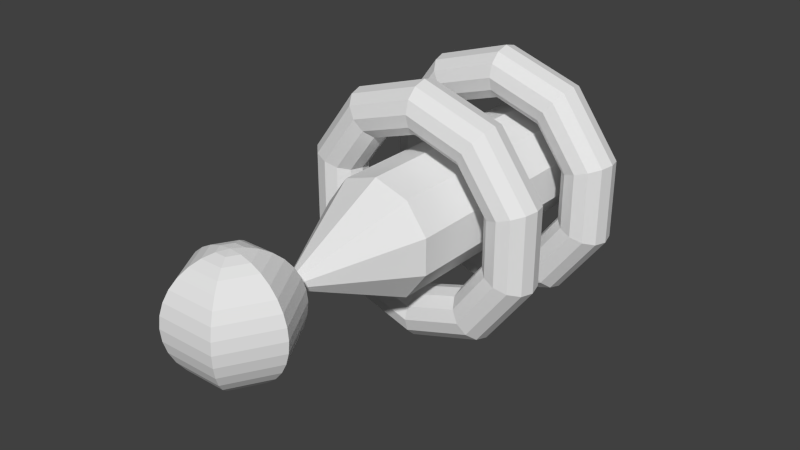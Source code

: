 # Source: PiegeElectrique.blend  (saved by Blender 2.73.0; exported with 4.5.12 LTS)
import bpy
from mathutils import Matrix  # noqa: F401  (used for matrix-valued properties, if any)

bpy.ops.wm.read_factory_settings(use_empty=True)
scene = bpy.context.scene
scene.name = 'Scene'

# ---- collections
col_collection_1 = bpy.data.collections.new('Collection 1'); scene.collection.children.link(col_collection_1)

# ---- materials (node trees are filled in below, after node groups)
mat_material = bpy.data.materials.new('Material')
mat_material.alpha_threshold = 0.0
mat_material.use_transparent_shadow = False
mat_material.roughness = 0.5
mat_material.line_color = (0.0, 0.0, 0.0, 1.0)

# ---- material node trees

# ---- world
world_world = bpy.data.worlds.new('World'); scene.world = world_world
world_world.color = (0.05088, 0.05088, 0.05088)
world_world.use_sun_shadow = False
world_world.sun_shadow_jitter_overblur = 0.0
world_world.cycles.sampling_method = 'MANUAL'
world_world.cycles.sample_map_resolution = 256

# ---- meshes
me_cube = bpy.data.meshes.new('Cube')
me_cube.from_pydata([(0.02815, -2.101, 4.404), (0.02815, -2.321, 4.345), (0.02815, -2.482, 4.183), (0.02815, -2.541, 3.963), (0.02815, -2.482, 3.743), (0.02815, -2.321, 3.581), (0.02815, -2.101, 3.522), (0.02815, -1.88, 3.581), (0.02815, -1.719, 3.743), (0.02815, -1.66, 3.963), (0.02815, -1.719, 4.183), (0.02815, -1.88, 4.345), (-1.267, -2.101, 3.983), (-1.232, -2.321, 3.935), (-1.138, -2.482, 3.805), (-1.008, -2.541, 3.626), (-0.8786, -2.482, 3.448), (-0.7837, -2.321, 3.317), (-0.749, -2.101, 3.27), (-0.7837, -1.88, 3.317), (-0.8786, -1.719, 3.448), (-1.008, -1.66, 3.626), (-1.138, -1.719, 3.805), (-1.232, -1.88, 3.935), (-2.068, -2.101, 2.881), (-2.012, -2.321, 2.863), (-1.858, -2.482, 2.813), (-1.649, -2.541, 2.745), (-1.439, -2.482, 2.677), (-1.286, -2.321, 2.627), (-1.229, -2.101, 2.609), (-1.286, -1.88, 2.627), (-1.439, -1.719, 2.677), (-1.649, -1.66, 2.745), (-1.858, -1.719, 2.813), (-2.012, -1.88, 2.863), (-2.068, -2.101, 1.519), (-2.012, -2.321, 1.537), (-1.858, -2.482, 1.587), (-1.649, -2.541, 1.655), (-1.439, -2.482, 1.723), (-1.286, -2.321, 1.773), (-1.229, -2.101, 1.791), (-1.286, -1.88, 1.773), (-1.439, -1.719, 1.723), (-1.649, -1.66, 1.655), (-1.858, -1.719, 1.587), (-2.012, -1.88, 1.537), (-1.267, -2.101, 0.4171), (-1.232, -2.321, 0.4649), (-1.138, -2.482, 0.5954), (-1.008, -2.541, 0.7737), (-0.8786, -2.482, 0.952), (-0.7837, -2.321, 1.083), (-0.749, -2.101, 1.13), (-0.7837, -1.88, 1.083), (-0.8786, -1.719, 0.952), (-1.008, -1.66, 0.7737), (-1.138, -1.719, 0.5954), (-1.232, -1.88, 0.4649), (0.02817, -2.101, -0.003734), (0.02816, -2.321, 0.05532), (0.02816, -2.482, 0.2166), (0.02816, -2.541, 0.437), (0.02816, -2.482, 0.6574), (0.02816, -2.321, 0.8187), (0.02816, -2.101, 0.8778), (0.02816, -1.88, 0.8187), (0.02816, -1.719, 0.6574), (0.02816, -1.66, 0.437), (0.02816, -1.719, 0.2166), (0.02816, -1.88, 0.05532), (1.323, -2.101, 0.4171), (1.289, -2.321, 0.4649), (1.194, -2.482, 0.5954), (1.064, -2.541, 0.7737), (0.9349, -2.482, 0.952), (0.8401, -2.321, 1.083), (0.8054, -2.101, 1.13), (0.8401, -1.88, 1.083), (0.9349, -1.719, 0.952), (1.064, -1.66, 0.7737), (1.194, -1.719, 0.5954), (1.289, -1.88, 0.4649), (2.124, -2.101, 1.519), (2.068, -2.321, 1.537), (1.914, -2.482, 1.587), (1.705, -2.541, 1.655), (1.495, -2.482, 1.723), (1.342, -2.321, 1.773), (1.286, -2.101, 1.791), (1.342, -1.88, 1.773), (1.495, -1.719, 1.723), (1.705, -1.66, 1.655), (1.914, -1.719, 1.587), (2.068, -1.88, 1.537), (2.124, -2.101, 2.881), (2.068, -2.321, 2.863), (1.914, -2.482, 2.813), (1.705, -2.541, 2.745), (1.495, -2.482, 2.677), (1.342, -2.321, 2.627), (1.286, -2.101, 2.609), (1.342, -1.88, 2.627), (1.495, -1.719, 2.677), (1.705, -1.66, 2.745), (1.914, -1.719, 2.813), (2.068, -1.88, 2.863), (1.323, -2.101, 3.983), (1.289, -2.321, 3.935), (1.194, -2.482, 3.805), (1.064, -2.541, 3.626), (0.9349, -2.482, 3.448), (0.8401, -2.321, 3.317), (0.8053, -2.101, 3.27), (0.8401, -1.88, 3.317), (0.9349, -1.719, 3.448), (1.064, -1.66, 3.626), (1.194, -1.719, 3.805), (1.289, -1.88, 3.935), (0.02816, -3.221, 3.2), (0.6159, -3.221, 3.009), (0.9792, -3.221, 2.509), (0.9792, -3.221, 1.891), (0.6159, -3.221, 1.391), (0.02816, -3.221, 1.2), (0.02816, -5.201, 2.2), (-0.5596, -3.221, 1.391), (-0.9229, -3.221, 1.891), (-0.9229, -3.221, 2.509), (-0.5596, -3.221, 3.009), (0.02816, 1.599, 3.2), (0.02816, -3.221, 3.2), (0.6159, 1.599, 3.009), (0.6159, -3.221, 3.009), (0.9792, 1.599, 2.509), (0.9792, -3.221, 2.509), (0.9792, 1.599, 1.891), (0.9792, -3.221, 1.891), (0.6159, 1.599, 1.391), (0.6159, -3.221, 1.391), (0.02816, 1.599, 1.2), (0.02816, -3.221, 1.2), (-0.5596, 1.599, 1.391), (-0.5596, -3.221, 1.391), (-0.9229, 1.599, 1.891), (-0.9229, -3.221, 1.891), (-0.9229, 1.599, 2.509), (-0.9229, -3.221, 2.509), (-0.5596, 1.599, 3.009), (-0.5596, -3.221, 3.009), (-0.4338, -6.867, 1.817), (-0.3876, -6.787, 1.644), (-0.3254, -6.679, 1.493), (-0.2496, -6.548, 1.369), (-0.1632, -6.398, 1.276), (-0.06939, -6.236, 1.219), (0.1257, -6.236, 1.219), (0.2195, -6.398, 1.276), (0.3059, -6.548, 1.369), (0.3817, -6.679, 1.493), (0.4439, -6.787, 1.644), (0.4901, -6.867, 1.817), (0.5186, -6.916, 2.005), (0.5282, -6.933, 2.2), (0.5186, -6.916, 2.395), (0.4901, -6.867, 2.583), (0.4439, -6.787, 2.756), (0.3817, -6.679, 2.907), (0.3059, -6.548, 3.031), (0.2195, -6.398, 3.124), (0.1257, -6.236, 3.181), (0.2232, -6.067, 3.181), (0.4108, -6.067, 3.124), (0.5837, -6.067, 3.031), (0.7353, -6.067, 2.907), (0.8596, -6.067, 2.756), (0.952, -6.067, 2.583), (1.009, -6.067, 2.395), (1.028, -6.067, 2.2), (1.009, -6.067, 2.005), (0.952, -6.067, 1.817), (0.8596, -6.067, 1.644), (0.7353, -6.067, 1.493), (0.5837, -6.067, 1.369), (0.4108, -6.067, 1.276), (0.2232, -6.067, 1.219), (0.1257, -5.898, 1.219), (0.2195, -5.735, 1.276), (0.3059, -5.586, 1.369), (0.3817, -5.454, 1.493), (0.4439, -5.347, 1.644), (0.4901, -5.267, 1.817), (0.5186, -5.217, 2.005), (0.5282, -5.201, 2.2), (0.5186, -5.217, 2.395), (0.4901, -5.267, 2.583), (0.4439, -5.347, 2.756), (0.3817, -5.454, 2.907), (0.3059, -5.586, 3.031), (0.2195, -5.735, 3.124), (0.1257, -5.898, 3.181), (-0.06939, -5.898, 3.181), (-0.1632, -5.735, 3.124), (-0.2496, -5.586, 3.031), (-0.3254, -5.454, 2.907), (-0.3876, -5.347, 2.756), (-0.4338, -5.267, 2.583), (-0.4622, -5.217, 2.395), (-0.4718, -5.201, 2.2), (-0.4622, -5.217, 2.005), (-0.4338, -5.267, 1.817), (-0.3876, -5.347, 1.644), (-0.3254, -5.454, 1.493), (-0.2496, -5.586, 1.369), (-0.1632, -5.735, 1.276), (-0.06939, -5.898, 1.219), (0.02816, -6.067, 1.2), (-0.1669, -6.067, 1.219), (-0.3545, -6.067, 1.276), (-0.5274, -6.067, 1.369), (-0.6789, -6.067, 1.493), (-0.8033, -6.067, 1.644), (-0.8957, -6.067, 1.817), (-0.9526, -6.067, 2.005), (-0.9526, -6.067, 2.395), (-0.8957, -6.067, 2.583), (-0.8033, -6.067, 2.756), (-0.6789, -6.067, 2.907), (-0.5274, -6.067, 3.031), (-0.3545, -6.067, 3.124), (-0.1669, -6.067, 3.181), (-0.4622, -6.916, 2.005), (-0.4718, -6.933, 2.2), (-0.4622, -6.916, 2.395), (-0.4338, -6.867, 2.583), (-0.3876, -6.787, 2.756), (-0.3254, -6.679, 2.907), (-0.2496, -6.548, 3.031), (-0.1632, -6.398, 3.124), (-0.06939, -6.236, 3.181), (0.02816, -6.067, 3.2), (-0.9718, -6.067, 2.2), (0.02815, -0.0007287, 4.404), (0.02815, -0.2211, 4.345), (0.02815, -0.3824, 4.183), (0.02815, -0.4415, 3.963), (0.02815, -0.3824, 3.743), (0.02815, -0.2211, 3.581), (0.02815, -0.0007287, 3.522), (0.02815, 0.2196, 3.581), (0.02815, 0.381, 3.743), (0.02815, 0.44, 3.963), (0.02815, 0.381, 4.183), (0.02815, 0.2196, 4.345), (-1.267, -0.0007287, 3.983), (-1.232, -0.2211, 3.935), (-1.138, -0.3824, 3.805), (-1.008, -0.4415, 3.626), (-0.8786, -0.3824, 3.448), (-0.7837, -0.2211, 3.317), (-0.749, -0.0007287, 3.27), (-0.7837, 0.2196, 3.317), (-0.8786, 0.381, 3.448), (-1.008, 0.44, 3.626), (-1.138, 0.381, 3.805), (-1.232, 0.2196, 3.935), (-2.068, -0.0007287, 2.881), (-2.012, -0.2211, 2.863), (-1.858, -0.3824, 2.813), (-1.649, -0.4415, 2.745), (-1.439, -0.3824, 2.677), (-1.286, -0.2211, 2.627), (-1.229, -0.0007287, 2.609), (-1.286, 0.2196, 2.627), (-1.439, 0.381, 2.677), (-1.649, 0.44, 2.745), (-1.858, 0.381, 2.813), (-2.012, 0.2196, 2.863), (-2.068, -0.0007287, 1.519), (-2.012, -0.2211, 1.537), (-1.858, -0.3824, 1.587), (-1.649, -0.4415, 1.655), (-1.439, -0.3824, 1.723), (-1.286, -0.2211, 1.773), (-1.229, -0.0007287, 1.791), (-1.286, 0.2196, 1.773), (-1.439, 0.381, 1.723), (-1.649, 0.44, 1.655), (-1.858, 0.381, 1.587), (-2.012, 0.2196, 1.537), (-1.267, -0.0007287, 0.4171), (-1.232, -0.2211, 0.4649), (-1.138, -0.3824, 0.5954), (-1.008, -0.4415, 0.7737), (-0.8786, -0.3824, 0.952), (-0.7837, -0.2211, 1.083), (-0.749, -0.0007287, 1.13), (-0.7837, 0.2196, 1.083), (-0.8786, 0.381, 0.952), (-1.008, 0.44, 0.7737), (-1.138, 0.381, 0.5954), (-1.232, 0.2196, 0.4649), (0.02817, -0.0007287, -0.003734), (0.02817, -0.2211, 0.05532), (0.02816, -0.3824, 0.2166), (0.02816, -0.4415, 0.437), (0.02816, -0.3824, 0.6574), (0.02816, -0.2211, 0.8187), (0.02816, -0.0007287, 0.8778), (0.02816, 0.2196, 0.8187), (0.02816, 0.381, 0.6574), (0.02816, 0.44, 0.437), (0.02816, 0.381, 0.2166), (0.02817, 0.2196, 0.05532), (1.323, -0.0007287, 0.4171), (1.289, -0.2211, 0.4649), (1.194, -0.3824, 0.5954), (1.064, -0.4415, 0.7737), (0.9349, -0.3824, 0.952), (0.8401, -0.2211, 1.083), (0.8054, -0.0007287, 1.13), (0.8401, 0.2196, 1.083), (0.9349, 0.381, 0.952), (1.064, 0.44, 0.7737), (1.194, 0.381, 0.5954), (1.289, 0.2196, 0.4649), (2.124, -0.0007287, 1.519), (2.068, -0.2211, 1.537), (1.914, -0.3824, 1.587), (1.705, -0.4415, 1.655), (1.495, -0.3824, 1.723), (1.342, -0.2211, 1.773), (1.286, -0.0007287, 1.791), (1.342, 0.2196, 1.773), (1.495, 0.381, 1.723), (1.705, 0.44, 1.655), (1.914, 0.381, 1.587), (2.068, 0.2196, 1.537), (2.124, -0.0007287, 2.881), (2.068, -0.2211, 2.863), (1.914, -0.3824, 2.813), (1.705, -0.4415, 2.745), (1.495, -0.3824, 2.677), (1.342, -0.2211, 2.627), (1.286, -0.0007287, 2.609), (1.342, 0.2196, 2.627), (1.495, 0.381, 2.677), (1.705, 0.44, 2.745), (1.914, 0.381, 2.813), (2.068, 0.2196, 2.863), (1.323, -0.0007287, 3.983), (1.289, -0.2211, 3.935), (1.194, -0.3824, 3.805), (1.064, -0.4415, 3.626), (0.9349, -0.3824, 3.448), (0.8401, -0.2211, 3.317), (0.8053, -0.0007287, 3.27), (0.8401, 0.2196, 3.317), (0.9349, 0.381, 3.448), (1.064, 0.44, 3.626), (1.194, 0.381, 3.805), (1.289, 0.2196, 3.935)], [], [(0, 12, 13, 1), (1, 13, 14, 2), (2, 14, 15, 3), (3, 15, 16, 4), (4, 16, 17, 5), (5, 17, 18, 6), (6, 18, 19, 7), (7, 19, 20, 8), (8, 20, 21, 9), (9, 21, 22, 10), (10, 22, 23, 11), (0, 11, 23, 12), (12, 24, 25, 13), (13, 25, 26, 14), (14, 26, 27, 15), (15, 27, 28, 16), (16, 28, 29, 17), (17, 29, 30, 18), (18, 30, 31, 19), (19, 31, 32, 20), (20, 32, 33, 21), (21, 33, 34, 22), (22, 34, 35, 23), (23, 35, 24, 12), (24, 36, 37, 25), (25, 37, 38, 26), (26, 38, 39, 27), (27, 39, 40, 28), (28, 40, 41, 29), (29, 41, 42, 30), (30, 42, 43, 31), (31, 43, 44, 32), (32, 44, 45, 33), (33, 45, 46, 34), (34, 46, 47, 35), (35, 47, 36, 24), (36, 48, 49, 37), (37, 49, 50, 38), (38, 50, 51, 39), (39, 51, 52, 40), (40, 52, 53, 41), (41, 53, 54, 42), (42, 54, 55, 43), (43, 55, 56, 44), (44, 56, 57, 45), (45, 57, 58, 46), (46, 58, 59, 47), (47, 59, 48, 36), (48, 60, 61, 49), (49, 61, 62, 50), (50, 62, 63, 51), (51, 63, 64, 52), (52, 64, 65, 53), (53, 65, 66, 54), (54, 66, 67, 55), (55, 67, 68, 56), (56, 68, 69, 57), (57, 69, 70, 58), (58, 70, 71, 59), (59, 71, 60, 48), (60, 72, 73, 61), (61, 73, 74, 62), (62, 74, 75, 63), (63, 75, 76, 64), (64, 76, 77, 65), (65, 77, 78, 66), (66, 78, 79, 67), (67, 79, 80, 68), (68, 80, 81, 69), (69, 81, 82, 70), (70, 82, 83, 71), (71, 83, 72, 60), (72, 84, 85, 73), (73, 85, 86, 74), (74, 86, 87, 75), (75, 87, 88, 76), (76, 88, 89, 77), (77, 89, 90, 78), (78, 90, 91, 79), (79, 91, 92, 80), (80, 92, 93, 81), (81, 93, 94, 82), (82, 94, 95, 83), (83, 95, 84, 72), (84, 96, 97, 85), (85, 97, 98, 86), (86, 98, 99, 87), (87, 99, 100, 88), (88, 100, 101, 89), (89, 101, 102, 90), (90, 102, 103, 91), (91, 103, 104, 92), (92, 104, 105, 93), (93, 105, 106, 94), (94, 106, 107, 95), (95, 107, 96, 84), (96, 108, 109, 97), (97, 109, 110, 98), (98, 110, 111, 99), (99, 111, 112, 100), (100, 112, 113, 101), (101, 113, 114, 102), (102, 114, 115, 103), (103, 115, 116, 104), (104, 116, 117, 105), (105, 117, 118, 106), (106, 118, 119, 107), (107, 119, 108, 96), (108, 0, 1, 109), (109, 1, 2, 110), (110, 2, 3, 111), (111, 3, 4, 112), (112, 4, 5, 113), (113, 5, 6, 114), (114, 6, 7, 115), (115, 7, 8, 116), (116, 8, 9, 117), (117, 9, 10, 118), (118, 10, 11, 119), (119, 11, 0, 108), (129, 126, 130), (120, 126, 121), (128, 126, 129), (127, 126, 128), (125, 126, 127), (124, 126, 125), (123, 126, 124), (122, 126, 123), (130, 126, 120), (121, 126, 122), (131, 132, 134, 133), (133, 134, 136, 135), (135, 136, 138, 137), (137, 138, 140, 139), (139, 140, 142, 141), (141, 142, 144, 143), (143, 144, 146, 145), (145, 146, 148, 147), (134, 132, 150, 148, 146, 144, 142, 140, 138, 136), (149, 150, 132, 131), (147, 148, 150, 149), (131, 133, 135, 137, 139, 141, 143, 145, 147, 149), (170, 171, 240, 239), (159, 160, 153, 154), (161, 162, 151, 152), (163, 164, 233, 232), (165, 166, 235, 234), (167, 168, 237, 236), (169, 170, 239, 238), (158, 159, 154, 155), (160, 161, 152, 153), (162, 163, 232, 151), (164, 165, 234, 233), (166, 167, 236, 235), (168, 169, 238, 237), (157, 158, 155, 156), (186, 185, 158, 157), (175, 174, 169, 168), (177, 176, 167, 166), (179, 178, 165, 164), (181, 180, 163, 162), (183, 182, 161, 160), (185, 184, 159, 158), (174, 173, 170, 169), (176, 175, 168, 167), (178, 177, 166, 165), (180, 179, 164, 163), (182, 181, 162, 161), (184, 183, 160, 159), (173, 172, 171, 170), (200, 201, 172, 173), (189, 190, 183, 184), (191, 192, 181, 182), (193, 194, 179, 180), (195, 196, 177, 178), (197, 198, 175, 176), (199, 200, 173, 174), (188, 189, 184, 185), (190, 191, 182, 183), (192, 193, 180, 181), (194, 195, 178, 179), (196, 197, 176, 177), (198, 199, 174, 175), (187, 188, 185, 186), (216, 215, 188, 187), (205, 204, 199, 198), (207, 206, 197, 196), (209, 208, 195, 194), (211, 210, 193, 192), (213, 212, 191, 190), (215, 214, 189, 188), (204, 203, 200, 199), (206, 205, 198, 197), (208, 207, 196, 195), (210, 209, 194, 193), (212, 211, 192, 191), (214, 213, 190, 189), (203, 202, 201, 200), (225, 226, 207, 208), (227, 228, 205, 206), (229, 230, 203, 204), (219, 220, 214, 215), (221, 222, 212, 213), (223, 224, 210, 211), (226, 227, 206, 207), (228, 229, 204, 205), (218, 219, 215, 216), (230, 231, 202, 203), (220, 221, 213, 214), (222, 223, 211, 212), (156, 155, 219, 218), (237, 238, 229, 228), (235, 236, 227, 226), (233, 234, 225, 242), (151, 232, 224, 223), (153, 152, 222, 221), (240, 241, 231), (155, 154, 220, 219), (238, 239, 230, 229), (217, 156, 218), (236, 237, 228, 227), (234, 235, 226, 225), (232, 233, 242, 224), (152, 151, 223, 222), (154, 153, 221, 220), (239, 240, 231, 230), (217, 157, 156), (171, 241, 240), (172, 241, 171), (217, 186, 157), (217, 187, 186), (201, 241, 172), (202, 241, 201), (217, 216, 187), (217, 218, 216), (231, 241, 202), (242, 225, 208, 209), (224, 242, 209, 210), (243, 255, 256, 244), (244, 256, 257, 245), (245, 257, 258, 246), (246, 258, 259, 247), (247, 259, 260, 248), (248, 260, 261, 249), (249, 261, 262, 250), (250, 262, 263, 251), (251, 263, 264, 252), (252, 264, 265, 253), (253, 265, 266, 254), (243, 254, 266, 255), (255, 267, 268, 256), (256, 268, 269, 257), (257, 269, 270, 258), (258, 270, 271, 259), (259, 271, 272, 260), (260, 272, 273, 261), (261, 273, 274, 262), (262, 274, 275, 263), (263, 275, 276, 264), (264, 276, 277, 265), (265, 277, 278, 266), (266, 278, 267, 255), (267, 279, 280, 268), (268, 280, 281, 269), (269, 281, 282, 270), (270, 282, 283, 271), (271, 283, 284, 272), (272, 284, 285, 273), (273, 285, 286, 274), (274, 286, 287, 275), (275, 287, 288, 276), (276, 288, 289, 277), (277, 289, 290, 278), (278, 290, 279, 267), (279, 291, 292, 280), (280, 292, 293, 281), (281, 293, 294, 282), (282, 294, 295, 283), (283, 295, 296, 284), (284, 296, 297, 285), (285, 297, 298, 286), (286, 298, 299, 287), (287, 299, 300, 288), (288, 300, 301, 289), (289, 301, 302, 290), (290, 302, 291, 279), (291, 303, 304, 292), (292, 304, 305, 293), (293, 305, 306, 294), (294, 306, 307, 295), (295, 307, 308, 296), (296, 308, 309, 297), (297, 309, 310, 298), (298, 310, 311, 299), (299, 311, 312, 300), (300, 312, 313, 301), (301, 313, 314, 302), (302, 314, 303, 291), (303, 315, 316, 304), (304, 316, 317, 305), (305, 317, 318, 306), (306, 318, 319, 307), (307, 319, 320, 308), (308, 320, 321, 309), (309, 321, 322, 310), (310, 322, 323, 311), (311, 323, 324, 312), (312, 324, 325, 313), (313, 325, 326, 314), (314, 326, 315, 303), (315, 327, 328, 316), (316, 328, 329, 317), (317, 329, 330, 318), (318, 330, 331, 319), (319, 331, 332, 320), (320, 332, 333, 321), (321, 333, 334, 322), (322, 334, 335, 323), (323, 335, 336, 324), (324, 336, 337, 325), (325, 337, 338, 326), (326, 338, 327, 315), (327, 339, 340, 328), (328, 340, 341, 329), (329, 341, 342, 330), (330, 342, 343, 331), (331, 343, 344, 332), (332, 344, 345, 333), (333, 345, 346, 334), (334, 346, 347, 335), (335, 347, 348, 336), (336, 348, 349, 337), (337, 349, 350, 338), (338, 350, 339, 327), (339, 351, 352, 340), (340, 352, 353, 341), (341, 353, 354, 342), (342, 354, 355, 343), (343, 355, 356, 344), (344, 356, 357, 345), (345, 357, 358, 346), (346, 358, 359, 347), (347, 359, 360, 348), (348, 360, 361, 349), (349, 361, 362, 350), (350, 362, 351, 339), (351, 243, 244, 352), (352, 244, 245, 353), (353, 245, 246, 354), (354, 246, 247, 355), (355, 247, 248, 356), (356, 248, 249, 357), (357, 249, 250, 358), (358, 250, 251, 359), (359, 251, 252, 360), (360, 252, 253, 361), (361, 253, 254, 362), (362, 254, 243, 351)])
me_cube.materials.append(mat_material)
me_cube.use_remesh_preserve_volume = False
me_cube.use_remesh_preserve_attributes = False
me_cube.use_mirror_vertex_groups = False
me_cube.update()

# ---- objects
ob_cube = bpy.data.objects.new('Cube', me_cube)

# ---- transforms, parenting, visibility, modifiers, constraints
ob_cube.location = (0.0, 0.0, 0.0)
ob_cube.scale = (0.05, 0.05, 0.05)
ob_cube.lock_rotations_4d = False
ob_cube.empty_display_type = 'ARROWS'
ob_cube.lineart.crease_threshold = 0.0

# ---- collection membership
col_collection_1.objects.link(ob_cube)

# ---- scene / render settings (as saved in the file)
scene.frame_start = 1; scene.frame_end = 250; scene.frame_set(1)
scene.render.engine = 'BLENDER_EEVEE_NEXT'
scene.render.resolution_percentage = 50
scene.render.dither_intensity = 0.0
scene.cycles.use_denoising = False
scene.cycles.samples = 10
scene.cycles.sampling_pattern = 'TABULATED_SOBOL'
scene.cycles.light_sampling_threshold = 0.0
scene.cycles.use_adaptive_sampling = False
scene.cycles.use_light_tree = False
scene.cycles.blur_glossy = 0.0
scene.cycles.pixel_filter_type = 'GAUSSIAN'
scene.cycles.sample_clamp_indirect = 0.0
scene.view_settings.view_transform = 'Standard'
bpy.context.view_layer.update()

# ---- added for rendering (the .blend has no active camera and no usable light): camera, sun
cam_auto = bpy.data.cameras.new('AutoCamera')
cam_auto.lens = 50.0
cam_auto.sensor_width = 36.0
cam_auto.clip_end = 1000.0
ob_auto_camera = bpy.data.objects.new('AutoCamera', cam_auto)
scene.collection.objects.link(ob_auto_camera)
ob_auto_camera.location = (0.486142, -0.715019, 0.497788)
ob_auto_camera.rotation_euler = (1.09748, -7.21219e-08, 0.694738)
scene.camera = ob_auto_camera
light_auto_sun = bpy.data.lights.new('AutoSun', 'SUN')
light_auto_sun.energy = 3.0
light_auto_sun.angle = 0.0523599
ob_auto_sun = bpy.data.objects.new('AutoSun', light_auto_sun)
scene.collection.objects.link(ob_auto_sun)
ob_auto_sun.rotation_euler = (0.872665, 0.174533, 0.523599)
bpy.context.view_layer.update()
